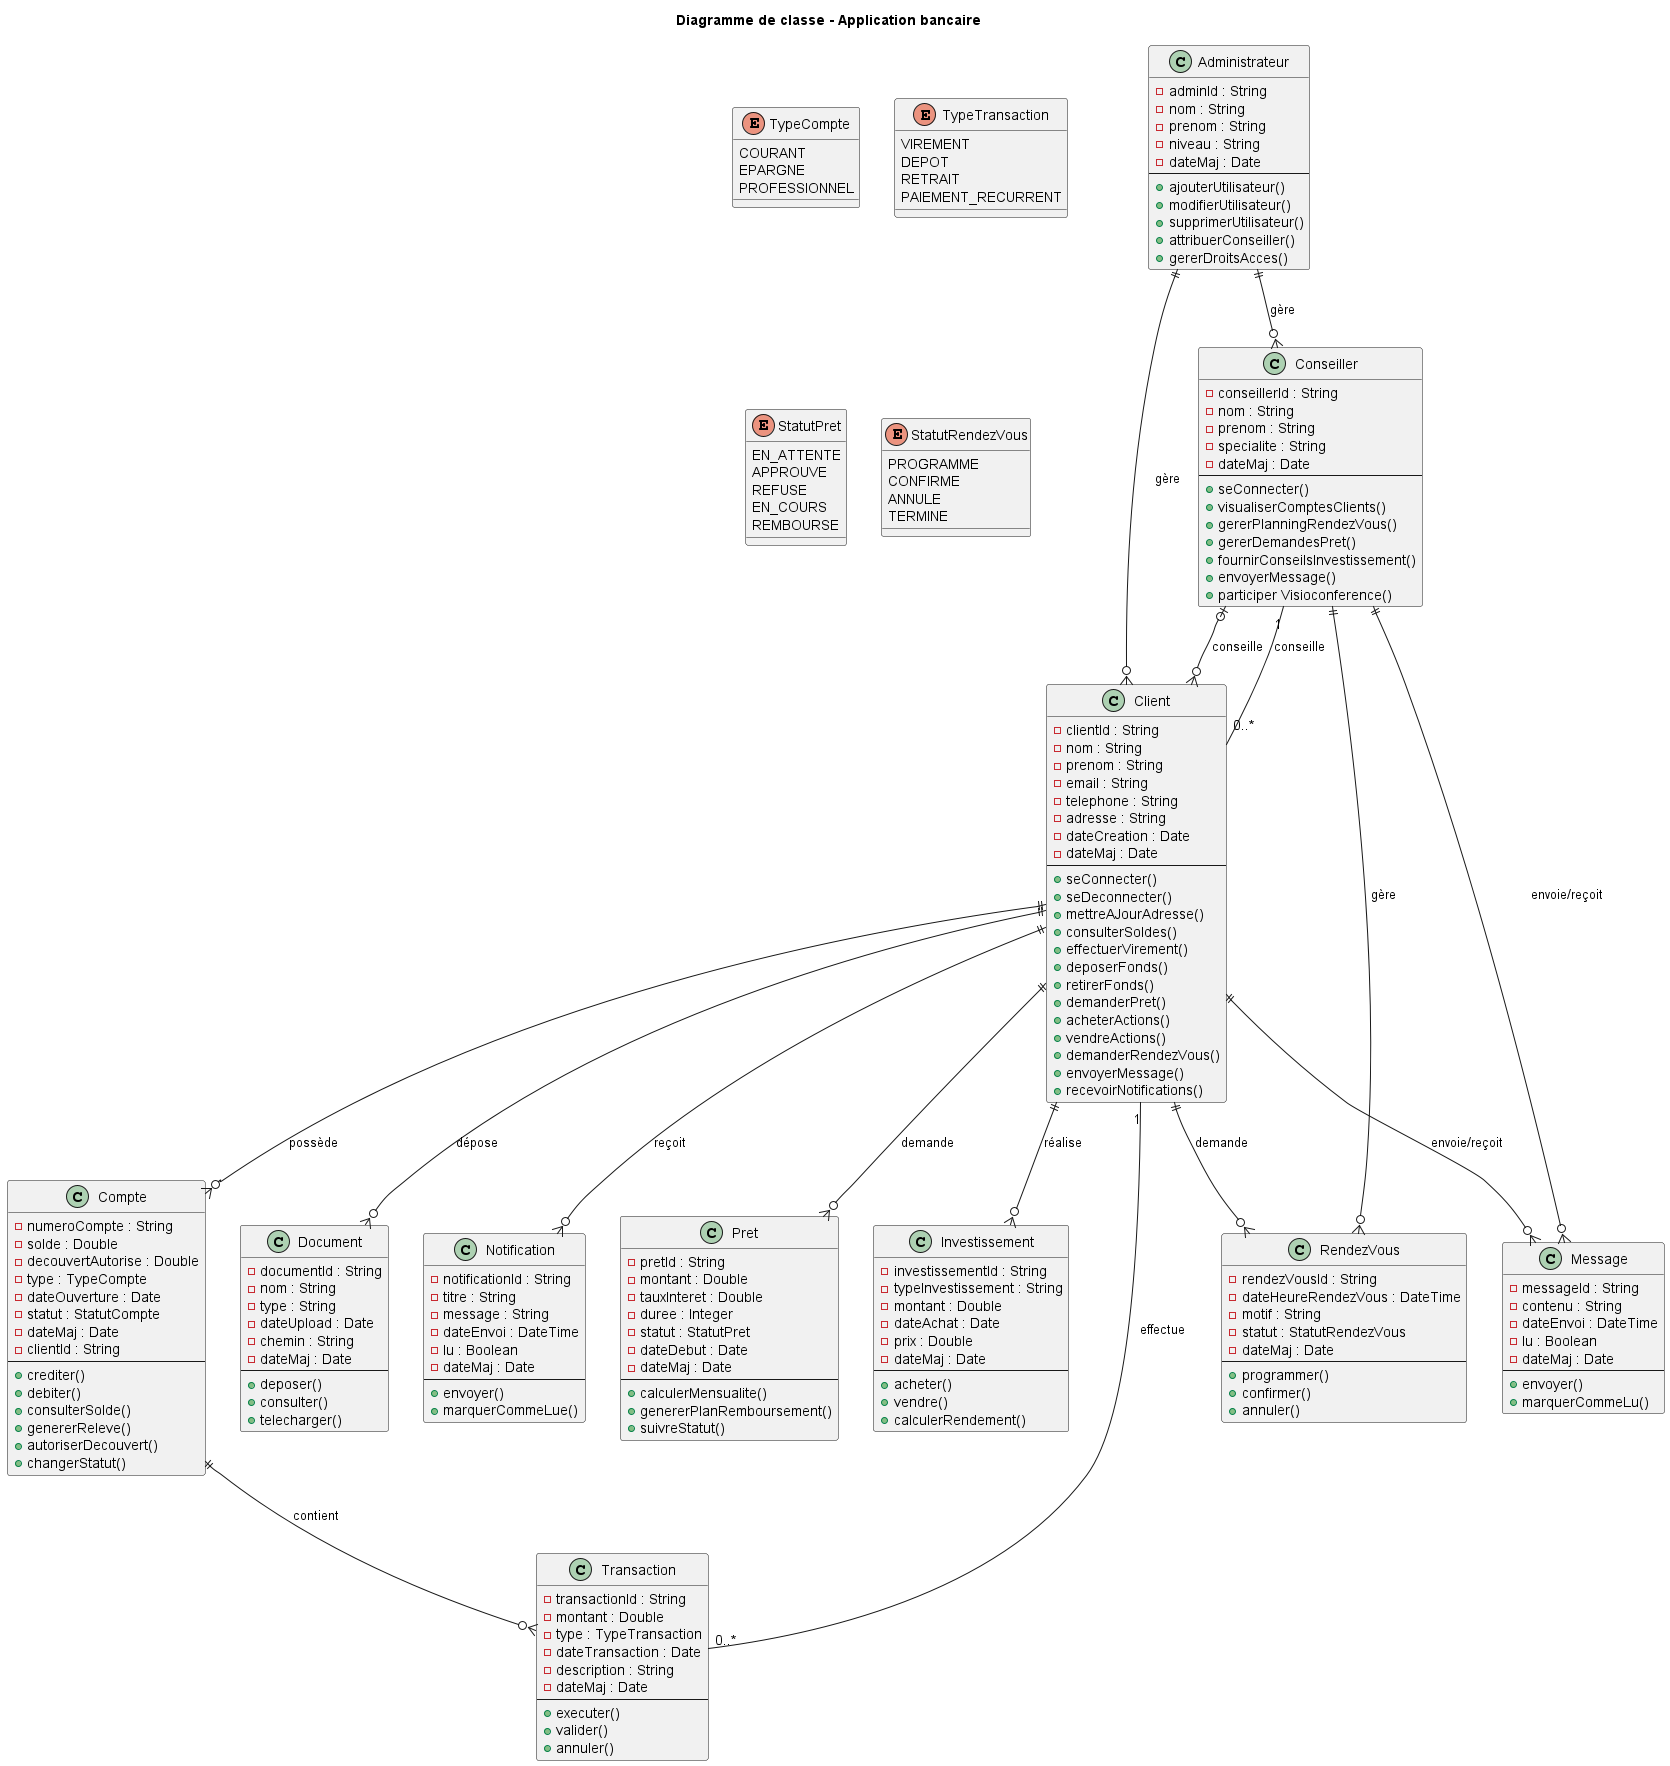

The diagram above was rendered by PlantUML. Its source (embedded in the PNG):
@startuml classdiagram

title Diagramme de classe - Application bancaire

' Classes principales '

class Client {
    -clientId : String
    -nom : String
    -prenom : String
    -email : String
    -telephone : String
    -adresse : String
    -dateCreation : Date
    -dateMaj : Date
    --
    +seConnecter()
    +seDeconnecter()
    +mettreAJourAdresse()
    +consulterSoldes()
    +effectuerVirement()
    +deposerFonds()
    +retirerFonds()
    +demanderPret()
    +acheterActions()
    +vendreActions()
    +demanderRendezVous()
    +envoyerMessage()
    +recevoirNotifications()
}

class Conseiller {
    -conseillerId : String
    -nom : String
    -prenom : String
    -specialite : String
    -dateMaj : Date
    --
    +seConnecter()
    +visualiserComptesClients()
    +gererPlanningRendezVous()
    +gererDemandesPret()
    +fournirConseilsInvestissement()
    +envoyerMessage()
    +participer Visioconference()
}

class Administrateur {
    -adminId : String
    -nom : String
    -prenom : String
    -niveau : String
    -dateMaj : Date
    --
    +ajouterUtilisateur()
    +modifierUtilisateur()
    +supprimerUtilisateur()
    +attribuerConseiller()
    +gererDroitsAcces()
}

class Compte {
    -numeroCompte : String
    -solde : Double
    -decouvertAutorise : Double
    -type : TypeCompte
    -dateOuverture : Date
    -statut : StatutCompte
    -dateMaj : Date
    -clientId : String
    --
    +crediter()
    +debiter()
    +consulterSolde()
    +genererReleve()
    +autoriserDecouvert()
    +changerStatut()
}

class Transaction {
    -transactionId : String
    -montant : Double
    -type : TypeTransaction
    -dateTransaction : Date
    -description : String
    -dateMaj : Date
    --
    +executer()
    +valider()
    +annuler()
}

class Pret {
    -pretId : String
    -montant : Double
    -tauxInteret : Double
    -duree : Integer
    -statut : StatutPret
    -dateDebut : Date
    -dateMaj : Date
    --
    +calculerMensualite()
    +genererPlanRemboursement()
    +suivreStatut()
}

class Investissement {
    -investissementId : String
    -typeInvestissement : String
    -montant : Double
    -dateAchat : Date
    -prix : Double
    -dateMaj : Date
    --
    +acheter()
    +vendre()
    +calculerRendement()
}

class RendezVous {
    -rendezVousId : String
    -dateHeureRendezVous : DateTime
    -motif : String
    -statut : StatutRendezVous
    -dateMaj : Date
    --
    +programmer()
    +confirmer()
    +annuler()
}

class Message {
    -messageId : String
    -contenu : String
    -dateEnvoi : DateTime
    -lu : Boolean
    -dateMaj : Date
    --
    +envoyer()
    +marquerCommeLu()
}

class Document {
    -documentId : String
    -nom : String
    -type : String
    -dateUpload : Date
    -chemin : String
    -dateMaj : Date
    --
    +deposer()
    +consulter()
    +telecharger()
}

class Notification {
    -notificationId : String
    -titre : String
    -message : String
    -dateEnvoi : DateTime
    -lu : Boolean
    -dateMaj : Date
    --
    +envoyer()
    +marquerCommeLue()
}

' Énumérations '

enum TypeCompte {
    COURANT
    EPARGNE
    PROFESSIONNEL
}

enum TypeTransaction {
    VIREMENT
    DEPOT
    RETRAIT
    PAIEMENT_RECURRENT
}

enum StatutPret {
    EN_ATTENTE
    APPROUVE
    REFUSE
    EN_COURS
    REMBOURSE
}

enum StatutRendezVous {
    PROGRAMME
    CONFIRME
    ANNULE
    TERMINE
}

' Relations '

Client ||--o{ Compte : possède
Compte ||--o{ Transaction : contient
Client ||--o{ Pret : demande
Client ||--o{ Investissement : réalise
Client ||--o{ RendezVous : demande
Conseiller ||--o{ RendezVous : gère
Client ||--o{ Document : dépose
Client ||--o{ Message : envoie/reçoit
Conseiller ||--o{ Message : envoie/reçoit
Client ||--o{ Notification : reçoit
Conseiller |o--o{ Client : conseille
Administrateur ||--o{ Client : gère
Administrateur ||--o{ Conseiller : gère

' Associations avec cardinalités '
Client "1" -- "0..*" Transaction : effectue
Conseiller "1" -- "0..*" Client : conseille

@enduml